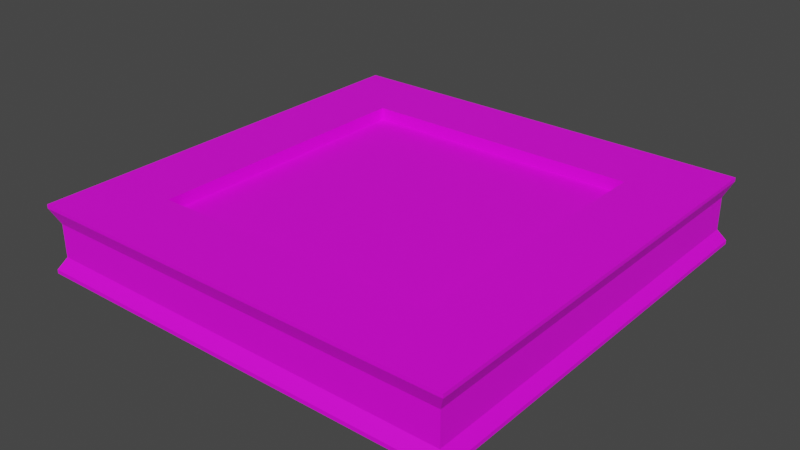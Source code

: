 # Source: tile.blend  (saved by Blender 3.5.10; exported with 4.5.12 LTS)
import bpy
from mathutils import Matrix  # noqa: F401  (used for matrix-valued properties, if any)

bpy.ops.wm.read_factory_settings(use_empty=True)
scene = bpy.context.scene
scene.name = 'Scene'

# ---- collections
col_collection = bpy.data.collections.new('Collection'); scene.collection.children.link(col_collection)

# ---- images (referenced by path relative to the original .blend; pixels are not part of the script)
import os
ASSET_DIR = os.environ.get("B2B_ASSET_DIR", "")  # directory of the original .blend (textures are referenced by path, not embedded)
HERE = os.path.dirname(os.path.abspath(__file__))  # packed textures are extracted next to this script under _unpacked/

def load_image(name, relpath, width, height, colorspace="sRGB"):
    """Load a texture the original file referenced (path relative to the .blend, or extracted next to this script)."""
    p = next((c for c in (os.path.join(HERE, relpath), os.path.join(ASSET_DIR, relpath)) if relpath and os.path.exists(c)), "")
    if p:
        img = bpy.data.images.load(p, check_existing=True)
        img.name = name
    else:  # same state as the original file: an image datablock whose file is absent (Cycles renders it pink)
        img = bpy.data.images.new(name, width, height)
        img.source = "FILE"
        img.filepath = "//" + (relpath or name)
    img.colorspace_settings.name = colorspace
    return img
img_default_material_png = load_image('default_material.png', 'default_material.png', 1024, 1024, 'sRGB')

# ---- materials (node trees are filled in below, after node groups)
mat_material = bpy.data.materials.new('Material')
mat_material.alpha_threshold = 0.0
mat_material.use_transparent_shadow = False
mat_material.roughness = 0.5
mat_material.line_color = (0.0, 0.0, 0.0, 1.0)

# ---- material node trees
mat_material.use_nodes = True; mat_material.node_tree.nodes.clear()
_N = mat_material.node_tree.nodes; _L = mat_material.node_tree.links
n0 = _N.new('ShaderNodeOutputMaterial'); n0.name = 'Material Output'; n0.location = (300, 300)
n1 = _N.new('ShaderNodeBsdfPrincipled'); n1.name = 'Principled BSDF'; n1.location = (10, 300)
n1.distribution = 'GGX'
n1.subsurface_method = 'RANDOM_WALK_SKIN'
n1.inputs[3].default_value = 1.45
n1.inputs[27].default_value = (0.0, 0.0, 0.0, 1.0)
n1.inputs[28].default_value = 1.0
n2 = _N.new('ShaderNodeTexImage'); n2.name = 'Image Texture'; n2.location = (-360, -12)
n2.image = img_default_material_png
_L.new(n1.outputs[0], n0.inputs[0])
_L.new(n2.outputs[0], n1.inputs[0])
n0.is_active_output = True

# ---- world
world_world = bpy.data.worlds.new('World'); scene.world = world_world
world_world.use_nodes = True; world_world.node_tree.nodes.clear()
_N = world_world.node_tree.nodes; _L = world_world.node_tree.links
n0 = _N.new('ShaderNodeOutputWorld'); n0.name = 'World Output'; n0.location = (300, 300)
n1 = _N.new('ShaderNodeBackground'); n1.name = 'Background'; n1.location = (10, 300)
n1.inputs[0].default_value = (0.05088, 0.05088, 0.05088, 1.0)
_L.new(n1.outputs[0], n0.inputs[0])
n0.is_active_output = True
world_world.color = (0.05088, 0.05088, 0.05088)
world_world.use_sun_shadow = False
world_world.sun_shadow_jitter_overblur = 0.0

# ---- meshes
me_cube = bpy.data.meshes.new('Cube')
me_cube.from_pydata([(0.6624, 0.6624, 0.2848), (0.6624, 0.6624, 0.000653), (0.6624, -0.6624, 0.2848), (0.6624, -0.6624, 0.000653), (-0.6624, 0.6624, 0.2848), (-0.6624, 0.6624, 0.000653), (-0.6624, -0.6624, 0.2848), (-0.6624, -0.6624, 0.000653), (-1.0, 1.0, 0.000653), (-1.0, -1.0, 0.000653), (1.0, 1.0, 0.000653), (1.0, -1.0, 0.2848), (-1.0, -1.0, 0.2848), (1.0, 1.0, 0.2848), (1.0, -1.0, 0.000653), (-1.0, 1.0, 0.2848), (-0.4536, 0.4536, 0.008334), (-0.4536, -0.4536, 0.008334), (0.4536, 0.4536, 0.008334), (0.4536, -0.4536, 0.233), (-0.4536, -0.4536, 0.233), (0.4536, 0.4536, 0.233), (0.4536, -0.4536, 0.008334), (-0.4536, 0.4536, 0.233), (1.0, 1.0, 0.2688), (1.0, 1.0, 0.01669), (-1.0, -1.0, 0.01669), (-1.0, -1.0, 0.2688), (1.0, -1.0, 0.2688), (1.0, -1.0, 0.01669), (-1.0, 1.0, 0.2688), (-1.0, 1.0, 0.01669), (-0.6624, 0.6624, 0.008334), (-0.6624, -0.6624, 0.008334), (0.6624, 0.6624, 0.008334), (0.6624, -0.6624, 0.233), (-0.6624, -0.6624, 0.233), (0.6624, 0.6624, 0.233), (0.6624, -0.6624, 0.008334), (-0.6624, 0.6624, 0.233), (0.9668, 0.9668, 0.203), (0.9668, 0.9668, 0.0666), (-0.9668, -0.9668, 0.0666), (-0.9668, -0.9668, 0.203), (0.9668, -0.9668, 0.203), (0.9668, -0.9668, 0.0666), (-0.9668, 0.9668, 0.203), (-0.9668, 0.9668, 0.0666), (0.3223, -0.9668, 0.0666), (-0.3223, -0.9668, 0.0666), (0.3223, -0.9668, 0.203), (-0.3223, -0.9668, 0.203), (-0.9668, -0.3223, 0.0666), (-0.9668, 0.3223, 0.0666), (-0.9668, -0.3223, 0.203), (-0.9668, 0.3223, 0.203), (0.9668, 0.3223, 0.0666), (0.9668, -0.3223, 0.0666), (0.9668, 0.3223, 0.203), (0.9668, -0.3223, 0.203), (-0.3223, 0.9668, 0.0666), (0.3223, 0.9668, 0.0666), (-0.3223, 0.9668, 0.203), (0.3223, 0.9668, 0.203)], [], [(6, 2, 35, 36), (28, 11, 12, 27), (27, 12, 15, 30), (3, 7, 33, 38), (24, 13, 11, 28), (30, 15, 13, 24), (5, 7, 9, 8), (1, 5, 8, 10), (2, 6, 12, 11), (0, 2, 11, 13), (7, 3, 14, 9), (6, 4, 15, 12), (4, 0, 13, 15), (3, 1, 10, 14), (21, 23, 20, 19), (16, 18, 22, 17), (7, 5, 32, 33), (1, 3, 38, 34), (4, 6, 36, 39), (2, 0, 37, 35), (5, 1, 34, 32), (0, 4, 39, 37), (8, 31, 25, 10), (46, 30, 24, 40, 63, 62), (10, 25, 29, 14), (40, 24, 28, 44, 59, 58), (9, 26, 31, 8), (43, 27, 30, 46, 55, 54), (14, 29, 26, 9), (44, 28, 27, 43, 51, 50), (16, 17, 33, 32), (18, 16, 32, 34), (19, 20, 36, 35), (21, 19, 35, 37), (17, 22, 38, 33), (20, 23, 39, 36), (23, 21, 37, 39), (22, 18, 34, 38), (29, 45, 48, 49, 42, 26), (49, 51, 43, 42), (26, 42, 52, 53, 47, 31), (53, 55, 46, 47), (25, 41, 56, 57, 45, 29), (57, 59, 44, 45), (31, 47, 60, 61, 41, 25), (61, 63, 40, 41), (47, 46, 62, 60), (60, 62, 63, 61), (41, 40, 58, 56), (56, 58, 59, 57), (42, 43, 54, 52), (52, 54, 55, 53), (45, 44, 50, 48), (48, 50, 51, 49)])
_uv = me_cube.uv_layers.new(name='UVMap')
_uv.uv.foreach_set('vector', [0.9183, 0.9233, 0.9183, 0.9233, 0.9183, 0.9233, 0.9183, 0.9233, 0.9183, 0.9233, 0.9183, 0.9233, 0.9183, 0.9233, 0.9183, 0.9233, 0.9183, 0.9233, 0.9183, 0.9233, 0.9183, 0.9233, 0.9183, 0.9233, 0.9183, 0.9233, 0.9183, 0.9233, 0.9183, 0.9233, 0.9183, 0.9233, 0.9183, 0.9233, 0.9183, 0.9233, 0.9183, 0.9233, 0.9183, 0.9233, 0.9183, 0.9233, 0.9183, 0.9233, 0.9183, 0.9233, 0.9183, 0.9233, 0.9183, 0.9233, 0.9183, 0.9233, 0.9183, 0.9233, 0.9183, 0.9233, 0.9183, 0.9233, 0.9183, 0.9233, 0.9183, 0.9233, 0.9183, 0.9233, 0.9183, 0.9233, 0.9183, 0.9233, 0.9183, 0.9233, 0.9183, 0.9233, 0.9183, 0.9233, 0.9183, 0.9233, 0.9183, 0.9233, 0.9183, 0.9233, 0.9183, 0.9233, 0.9183, 0.9233, 0.9183, 0.9233, 0.9183, 0.9233, 0.9183, 0.9233, 0.9183, 0.9233, 0.9183, 0.9233, 0.9183, 0.9233, 0.9183, 0.9233, 0.9183, 0.9233, 0.9183, 0.9233, 0.9183, 0.9233, 0.9183, 0.9233, 0.9183, 0.9233, 0.9183, 0.9233, 0.9183, 0.9233, 0.04722, 0.9282, 0.04722, 0.9282, 0.04722, 0.9282, 0.04722, 0.9282, 0.04722, 0.9282, 0.04722, 0.9282, 0.04722, 0.9282, 0.04722, 0.9282, 0.9183, 0.9233, 0.9183, 0.9233, 0.9183, 0.9233, 0.9183, 0.9233, 0.9183, 0.9233, 0.9183, 0.9233, 0.9183, 0.9233, 0.9183, 0.9233, 0.9183, 0.9233, 0.9183, 0.9233, 0.9183, 0.9233, 0.9183, 0.9233, 0.9183, 0.9233, 0.9183, 0.9233, 0.9183, 0.9233, 0.9183, 0.9233, 0.9183, 0.9233, 0.9183, 0.9233, 0.9183, 0.9233, 0.9183, 0.9233, 0.9183, 0.9233, 0.9183, 0.9233, 0.9183, 0.9233, 0.9183, 0.9233, 0.9183, 0.9233, 0.9183, 0.9233, 0.9183, 0.9233, 0.9183, 0.9233, 0.313, 0.9429, 0.313, 0.9429, 0.313, 0.9429, 0.313, 0.9429, 0.313, 0.9429, 0.313, 0.9429, 0.9183, 0.9233, 0.9183, 0.9233, 0.9183, 0.9233, 0.9183, 0.9233, 0.313, 0.9429, 0.313, 0.9429, 0.313, 0.9429, 0.313, 0.9429, 0.313, 0.9429, 0.313, 0.9429, 0.9183, 0.9233, 0.9183, 0.9233, 0.9183, 0.9233, 0.9183, 0.9233, 0.313, 0.9429, 0.313, 0.9429, 0.313, 0.9429, 0.313, 0.9429, 0.313, 0.9429, 0.313, 0.9429, 0.9183, 0.9233, 0.9183, 0.9233, 0.9183, 0.9233, 0.9183, 0.9233, 0.313, 0.9429, 0.313, 0.9429, 0.313, 0.9429, 0.313, 0.9429, 0.313, 0.9429, 0.313, 0.9429, 0.9183, 0.9233, 0.9183, 0.9233, 0.9183, 0.9233, 0.9183, 0.9233, 0.9183, 0.9233, 0.9183, 0.9233, 0.9183, 0.9233, 0.9183, 0.9233, 0.9183, 0.9233, 0.9183, 0.9233, 0.9183, 0.9233, 0.9183, 0.9233, 0.9183, 0.9233, 0.9183, 0.9233, 0.9183, 0.9233, 0.9183, 0.9233, 0.9183, 0.9233, 0.9183, 0.9233, 0.9183, 0.9233, 0.9183, 0.9233, 0.9183, 0.9233, 0.9183, 0.9233, 0.9183, 0.9233, 0.9183, 0.9233, 0.9183, 0.9233, 0.9183, 0.9233, 0.9183, 0.9233, 0.9183, 0.9233, 0.9183, 0.9233, 0.9183, 0.9233, 0.9183, 0.9233, 0.9183, 0.9233, 0.313, 0.9429, 0.313, 0.9429, 0.313, 0.9429, 0.313, 0.9429, 0.313, 0.9429, 0.313, 0.9429, 0.07675, 0.9233, 0.07675, 0.9233, 0.07675, 0.9233, 0.07675, 0.9233, 0.313, 0.9429, 0.313, 0.9429, 0.313, 0.9429, 0.313, 0.9429, 0.313, 0.9429, 0.313, 0.9429, 0.07675, 0.9233, 0.07675, 0.9233, 0.07675, 0.9233, 0.07675, 0.9233, 0.313, 0.9429, 0.313, 0.9429, 0.313, 0.9429, 0.313, 0.9429, 0.313, 0.9429, 0.313, 0.9429, 0.07675, 0.9233, 0.07675, 0.9233, 0.07675, 0.9233, 0.07675, 0.9233, 0.313, 0.9429, 0.313, 0.9429, 0.313, 0.9429, 0.313, 0.9429, 0.313, 0.9429, 0.313, 0.9429, 0.07675, 0.9233, 0.07675, 0.9233, 0.07675, 0.9233, 0.07675, 0.9233, 0.07675, 0.9233, 0.07675, 0.9233, 0.07675, 0.9233, 0.07675, 0.9233, 0.07675, 0.9233, 0.07675, 0.9233, 0.07675, 0.9233, 0.07675, 0.9233, 0.07675, 0.9233, 0.07675, 0.9233, 0.07675, 0.9233, 0.07675, 0.9233, 0.07675, 0.9233, 0.07675, 0.9233, 0.07675, 0.9233, 0.07675, 0.9233, 0.07675, 0.9233, 0.07675, 0.9233, 0.07675, 0.9233, 0.07675, 0.9233, 0.07675, 0.9233, 0.07675, 0.9233, 0.07675, 0.9233, 0.07675, 0.9233, 0.07675, 0.9233, 0.07675, 0.9233, 0.07675, 0.9233, 0.07675, 0.9233, 0.07675, 0.9233, 0.07675, 0.9233, 0.07675, 0.9233, 0.07675, 0.9233])
me_cube.materials.append(mat_material)
me_cube.use_mirror_vertex_groups = False
me_cube.update()

# ---- objects
ob_cube = bpy.data.objects.new('Cube', me_cube)

# ---- transforms, parenting, visibility, modifiers, constraints
ob_cube.location = (0.0, 0.0, 0.0)
ob_cube.scale = (1.0, 1.0, 1.113)
ob_cube.lock_rotations_4d = False
ob_cube.empty_display_type = 'ARROWS'
ob_cube.lineart.crease_threshold = 0.0

# ---- collection membership
col_collection.objects.link(ob_cube)

# ---- scene / render settings (as saved in the file)
scene.frame_start = 1; scene.frame_end = 250; scene.frame_set(1)
scene.render.engine = 'BLENDER_EEVEE_NEXT'
scene.cycles.sampling_pattern = 'TABULATED_SOBOL'
scene.view_settings.view_transform = 'Filmic'
bpy.context.view_layer.update()

# ---- added for rendering (the .blend has no active camera and no usable light): camera, sun
cam_auto = bpy.data.cameras.new('AutoCamera')
cam_auto.lens = 50.0
cam_auto.sensor_width = 36.0
cam_auto.clip_end = 1000.0
ob_auto_camera = bpy.data.objects.new('AutoCamera', cam_auto)
scene.collection.objects.link(ob_auto_camera)
ob_auto_camera.location = (2.63323, -3.15987, 2.26539)
ob_auto_camera.rotation_euler = (1.09748, -7.21219e-08, 0.694738)
scene.camera = ob_auto_camera
light_auto_sun = bpy.data.lights.new('AutoSun', 'SUN')
light_auto_sun.energy = 3.0
light_auto_sun.angle = 0.0523599
ob_auto_sun = bpy.data.objects.new('AutoSun', light_auto_sun)
scene.collection.objects.link(ob_auto_sun)
ob_auto_sun.rotation_euler = (0.872665, 0.174533, 0.523599)
bpy.context.view_layer.update()
